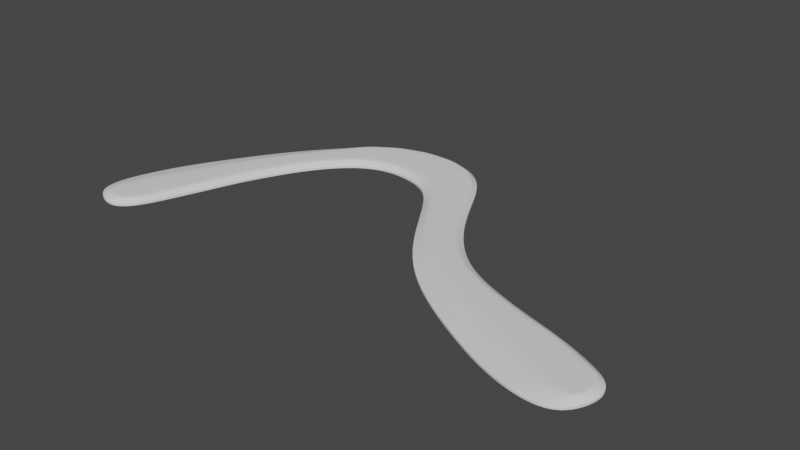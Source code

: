 # Source: questionmark.blend  (saved by Blender 3.2.14; exported with 4.5.12 LTS)
import bpy
from mathutils import Matrix  # noqa: F401  (used for matrix-valued properties, if any)

bpy.ops.wm.read_factory_settings(use_empty=True)
scene = bpy.context.scene
scene.name = 'Scene'

# ---- collections
col_collection = bpy.data.collections.new('Collection'); scene.collection.children.link(col_collection)

# ---- world
world_world = bpy.data.worlds.new('World'); scene.world = world_world
world_world.use_nodes = True; world_world.node_tree.nodes.clear()
_N = world_world.node_tree.nodes; _L = world_world.node_tree.links
n0 = _N.new('ShaderNodeOutputWorld'); n0.name = 'World Output'; n0.location = (300, 300)
n1 = _N.new('ShaderNodeBackground'); n1.name = 'Background'; n1.location = (10, 300)
n1.inputs[0].default_value = (0.05088, 0.05088, 0.05088, 1.0)
_L.new(n1.outputs[0], n0.inputs[0])
n0.is_active_output = True
world_world.color = (0.05088, 0.05088, 0.05088)
world_world.use_sun_shadow = False
world_world.sun_shadow_jitter_overblur = 0.0

# ---- meshes
me_mesh = bpy.data.meshes.new('Mesh')
me_mesh.from_pydata([(-0.1233, 0.003865, 0.0), (-0.1358, 0.0107, 0.0), (-0.1379, 0.02454, 0.0), (-0.1319, 0.04396, 0.0), (-0.1236, 0.06297, 0.0), (-0.1125, 0.0824, 0.0), (-0.1014, 0.1005, 0.0), (-0.08888, 0.1184, 0.0), (-0.07535, 0.1345, 0.0), (-0.06131, 0.1482, 0.0), (-0.04557, 0.1582, 0.0), (-0.02776, 0.1636, 0.0), (-0.007495, 0.1634, 0.0), (0.01028, 0.1562, 0.0), (0.02181, 0.1428, 0.0), (0.03036, 0.1253, 0.0), (0.04086, 0.1049, 0.0), (0.05449, 0.08496, 0.0), (0.07167, 0.06919, 0.0), (0.09154, 0.05994, 0.0), (0.1129, 0.05233, 0.0), (0.1371, 0.04537, 0.0), (0.1689, 0.01978, 0.0), (0.1653, 0.000583, 0.0), (0.1042, 0.01559, 0.0), (0.08107, 0.02855, 0.0), (0.05937, 0.04335, 0.0), (0.04217, 0.06036, 0.0), (0.02807, 0.08035, 0.0), (0.01635, 0.1, 0.0), (0.006006, 0.1163, 0.0), (-0.005895, 0.127, 0.0), (-0.02371, 0.1313, 0.0), (-0.03644, 0.1302, 0.0), (-0.0466, 0.1261, 0.0), (-0.05513, 0.1194, 0.0), (-0.06303, 0.1106, 0.0), (-0.07049, 0.09966, 0.0), (-0.07756, 0.08651, 0.0), (-0.08652, 0.06709, 0.0), (-0.09342, 0.04639, 0.0), (-0.1002, 0.02804, 0.0), (-0.1063, 0.01265, 0.0), (-0.1142, 0.004382, 0.0), (-0.1211, 0.008357, 0.0), (-0.129, 0.01133, 0.0), (-0.1296, 0.01912, 0.0), (-0.1231, 0.03492, 0.0), (-0.1153, 0.05211, 0.0), (-0.1057, 0.071, 0.0), (-0.0965, 0.08984, 0.0), (-0.08505, 0.1084, 0.0), (-0.07307, 0.1265, 0.0), (-0.05905, 0.1453, 0.0), (-0.04404, 0.1549, 0.0), (-0.02723, 0.16, 0.0), (-0.008216, 0.1598, 0.0), (0.008109, 0.1532, 0.0), (0.01875, 0.1408, 0.0), (0.02709, 0.1238, 0.0), (0.03774, 0.1032, 0.0), (0.05183, 0.08257, 0.0), (0.06956, 0.06619, 0.0), (0.09009, 0.05663, 0.0), (0.1117, 0.04892, 0.0), (0.1358, 0.04195, 0.0), (0.1667, 0.009172, 0.0), (0.1736, 0.02009, 0.0), (0.1153, 0.02673, 0.0), (0.09267, 0.03728, 0.0), (0.07124, 0.04903, 0.0), (0.05188, 0.06229, 0.0), (0.03567, 0.0783, 0.0), (0.01949, 0.1016, 0.0), (0.008883, 0.1185, 0.0), (-0.004123, 0.1303, 0.0), (-0.02343, 0.135, 0.0), (-0.03729, 0.1338, 0.0), (-0.04848, 0.1293, 0.0), (-0.05771, 0.1219, 0.0), (-0.06602, 0.1125, 0.0), (-0.0737, 0.1012, 0.0), (-0.0809, 0.08784, 0.0), (-0.08995, 0.06827, 0.0), (-0.09684, 0.0476, 0.0), (-0.1035, 0.02948, 0.0), (-0.1093, 0.01476, 0.0), (-0.1158, 0.007918, 0.0), (0.1558, 0.03739, 0.0), (0.134, 0.01816, 0.0), (0.1242, 0.005885, 0.0), (0.1532, 0.03441, 0.0), (0.1535, 0.009768, 0.0), (0.1466, -0.0008332, 0.0), (0.1683, 0.03068, 0.0), (0.1637, 0.03005, 0.0)], [], [(44, 87, 46, 45), (46, 87, 86, 47), (47, 86, 85, 48), (48, 85, 84, 49), (49, 84, 83, 50), (50, 83, 82, 51), (51, 82, 81, 52), (52, 81, 80, 53), (53, 80, 79, 54), (54, 79, 78, 55), (55, 78, 77, 56), (56, 77, 76, 57), (57, 76, 75, 58), (58, 75, 74, 59), (59, 74, 73, 60), (60, 73, 72, 61), (61, 72, 71, 62), (62, 71, 70, 63), (63, 70, 69, 64), (64, 69, 68, 65), (89, 91, 65, 68), (88, 21, 65, 91), (44, 45, 1, 0), (45, 46, 2, 1), (46, 47, 3, 2), (47, 48, 4, 3), (48, 49, 5, 4), (49, 50, 6, 5), (50, 51, 7, 6), (51, 52, 8, 7), (52, 53, 9, 8), (53, 54, 10, 9), (54, 55, 11, 10), (55, 56, 12, 11), (56, 57, 13, 12), (57, 58, 14, 13), (58, 59, 15, 14), (59, 60, 16, 15), (60, 61, 17, 16), (61, 62, 18, 17), (62, 63, 19, 18), (63, 64, 20, 19), (64, 65, 21, 20), (68, 69, 25, 24), (69, 70, 26, 25), (70, 71, 27, 26), (71, 72, 28, 27), (72, 73, 29, 28), (73, 74, 30, 29), (74, 75, 31, 30), (75, 76, 32, 31), (76, 77, 33, 32), (77, 78, 34, 33), (78, 79, 35, 34), (79, 80, 36, 35), (80, 81, 37, 36), (81, 82, 38, 37), (82, 83, 39, 38), (83, 84, 40, 39), (84, 85, 41, 40), (85, 86, 42, 41), (86, 87, 43, 42), (87, 44, 0, 43), (68, 24, 90, 89), (95, 92, 66, 22), (94, 95, 22, 67), (92, 93, 23, 66), (22, 66, 23, 67), (89, 90, 93, 92), (88, 91, 95, 94), (91, 89, 92, 95)])
me_mesh.polygons.foreach_set('use_smooth', [True] * 71)
_k = {(44, 45): 0.42745, (45, 46): 0.42745, (46, 47): 0.42745, (47, 48): 0.42745, (48, 49): 0.42745, (49, 50): 0.42745, (50, 51): 0.42745, (51, 52): 0.42745, (52, 53): 0.42745, (53, 54): 0.42745, (54, 55): 0.42745, (55, 56): 0.42745, (56, 57): 0.42745, (57, 58): 0.42745, (58, 59): 0.42745, (59, 60): 0.42745, (60, 61): 0.42745, (61, 62): 0.42745, (62, 63): 0.42745, (63, 64): 0.42745, (64, 65): 0.42745, (68, 89): 0.42745, (24, 90): 1.0, (68, 69): 0.42745, (69, 70): 0.42745, (70, 71): 0.42745, (71, 72): 0.42745, (72, 73): 0.42745, (73, 74): 0.42745, (74, 75): 0.42745, (75, 76): 0.42745, (76, 77): 0.42745, (77, 78): 0.42745, (78, 79): 0.42745, (79, 80): 0.42745, (80, 81): 0.42745, (81, 82): 0.42745, (82, 83): 0.42745, (83, 84): 0.42745, (84, 85): 0.42745, (85, 86): 0.42745, (86, 87): 0.42745, (44, 87): 0.42745, (46, 87): 0.42745, (47, 86): 0.42745, (48, 85): 0.42745, (49, 84): 0.42745, (50, 83): 0.42745, (51, 82): 0.42745, (52, 81): 0.42745, (53, 80): 0.42745, (54, 79): 0.42745, (55, 78): 0.42745, (56, 77): 0.42745, (57, 76): 0.42745, (58, 75): 0.42745, (59, 74): 0.42745, (60, 73): 0.42745, (61, 72): 0.42745, (62, 71): 0.42745, (63, 70): 0.42745, (64, 69): 0.42745, (65, 68): 0.42745, (0, 1): 1.0, (1, 2): 1.0, (2, 3): 1.0, (3, 4): 1.0, (4, 5): 1.0, (5, 6): 1.0, (6, 7): 1.0, (7, 8): 1.0, (8, 9): 1.0, (9, 10): 1.0, (10, 11): 1.0, (11, 12): 1.0, (12, 13): 1.0, (13, 14): 1.0, (14, 15): 1.0, (15, 16): 1.0, (16, 17): 1.0, (17, 18): 1.0, (18, 19): 1.0, (19, 20): 1.0, (20, 21): 1.0, (66, 92): 0.42745, (24, 25): 1.0, (25, 26): 1.0, (26, 27): 1.0, (27, 28): 1.0, (28, 29): 1.0, (29, 30): 1.0, (30, 31): 1.0, (31, 32): 1.0, (32, 33): 1.0, (33, 34): 1.0, (34, 35): 1.0, (35, 36): 1.0, (36, 37): 1.0, (37, 38): 1.0, (38, 39): 1.0, (39, 40): 1.0, (40, 41): 1.0, (41, 42): 1.0, (42, 43): 1.0, (0, 43): 1.0, (21, 88): 1.0, (65, 91): 0.42745, (89, 91): 0.42745, (22, 66): 0.42745, (91, 95): 0.42745, (88, 94): 1.0, (23, 93): 1.0, (92, 95): 0.42745, (90, 93): 1.0, (67, 94): 1.0, (23, 67): 1.0, (22, 95): 0.42745, (89, 92): 0.42745}
me_mesh.attributes.new('crease_edge', 'FLOAT', 'EDGE').data.foreach_set('value', [_k.get((min(e.vertices), max(e.vertices)), 0.0) for e in me_mesh.edges])
me_mesh.update()

# ---- objects
ob_beziercircle = bpy.data.objects.new('BezierCircle', me_mesh)

# ---- transforms, parenting, visibility, modifiers, constraints
ob_beziercircle.location = (0.0, 0.0, 0.0)
_vg = ob_beziercircle.vertex_groups.new(name='Group.001')
_vg.add([22, 44, 45, 46, 47, 48, 49, 50, 51, 52, 53, 54, 55, 56, 57, 58, 59, 60, 61, 62, 63, 64, 65, 66, 68, 69, 70, 71, 72, 73, 74, 75, 76, 77, 78, 79, 80, 81, 82, 83, 84, 85, 86, 87, 89, 91, 92, 95], 1.0, 'REPLACE')
_m = ob_beziercircle.modifiers.new('Solidify', 'SOLIDIFY')
_m.thickness = 0.004
_m.thickness_vertex_group = 0.37
_m.offset = 1.0
_m.vertex_group = 'Group.001'
_m = ob_beziercircle.modifiers.new('Subdivision', 'SUBSURF')
_m.levels = 3
_m.render_levels = 3
_m = ob_beziercircle.modifiers.new('WeightedNormal', 'WEIGHTED_NORMAL')

# ---- collection membership
col_collection.objects.link(ob_beziercircle)

# ---- scene / render settings (as saved in the file)
scene.frame_start = 1; scene.frame_end = 250; scene.frame_set(1)
scene.render.engine = 'BLENDER_EEVEE_NEXT'
scene.cycles.sampling_pattern = 'TABULATED_SOBOL'
scene.cycles.use_light_tree = False
scene.view_settings.view_transform = 'Filmic'
bpy.context.view_layer.update()

# ---- added for rendering (the .blend has no active camera and no usable light): camera, sun
cam_auto = bpy.data.cameras.new('AutoCamera')
cam_auto.lens = 50.0
cam_auto.sensor_width = 36.0
cam_auto.clip_end = 1000.0
ob_auto_camera = bpy.data.objects.new('AutoCamera', cam_auto)
scene.collection.objects.link(ob_auto_camera)
ob_auto_camera.location = (0.339963, -0.305478, 0.260114)
ob_auto_camera.rotation_euler = (1.09748, -7.21219e-08, 0.694738)
scene.camera = ob_auto_camera
light_auto_sun = bpy.data.lights.new('AutoSun', 'SUN')
light_auto_sun.energy = 3.0
light_auto_sun.angle = 0.0523599
ob_auto_sun = bpy.data.objects.new('AutoSun', light_auto_sun)
scene.collection.objects.link(ob_auto_sun)
ob_auto_sun.rotation_euler = (0.872665, 0.174533, 0.523599)
bpy.context.view_layer.update()
